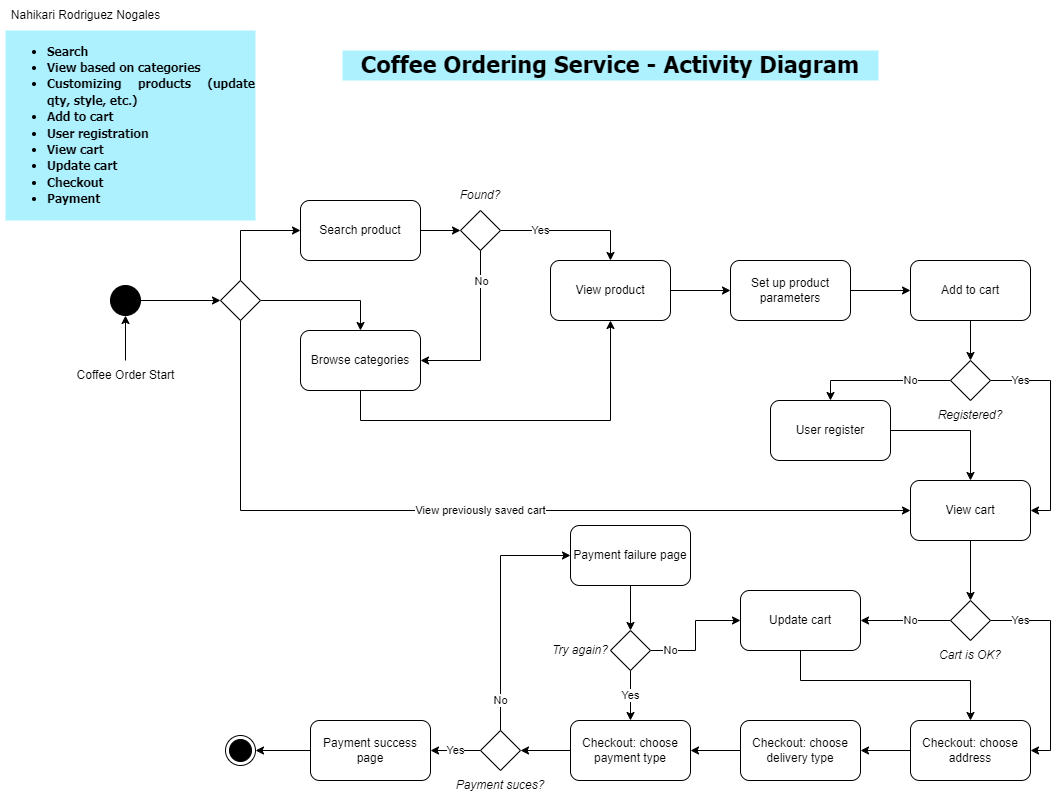

The diagram above was exported from draw.io. Its source (the exported page's mxGraphModel, read from the mxfile embedded in the PNG):
<mxGraphModel dx="1290" dy="541" grid="1" gridSize="10" guides="1" tooltips="1" connect="1" arrows="1" fold="1" page="1" pageScale="1" pageWidth="827" pageHeight="1169" background="#ffffff" math="0" shadow="0">
  <root>
    <mxCell id="0" />
    <mxCell id="1" parent="0" />
    <mxCell id="6TfBNeFIEPb17PgrWMHF-2" value="&lt;h3&gt;&lt;font face=&quot;Tahoma&quot;&gt;Coffee Ordering Service - Activity Diagram&lt;/font&gt;&lt;/h3&gt;" style="text;strokeColor=none;fillColor=#ADF1FF;align=center;verticalAlign=middle;whiteSpace=wrap;rounded=0;fontFamily=Coming Soon;fontSource=https%3A%2F%2Ffonts.googleapis.com%2Fcss%3Ffamily%3DComing%2BSoon;fontStyle=1;html=1;fontSize=20;" parent="1" vertex="1">
      <mxGeometry x="362" y="50" width="536" height="30" as="geometry" />
    </mxCell>
    <mxCell id="6TfBNeFIEPb17PgrWMHF-4" value="&lt;ul&gt;&lt;li style=&quot;text-align: justify;&quot;&gt;&lt;font face=&quot;Tahoma&quot;&gt;Search&lt;/font&gt;&lt;/li&gt;&lt;li style=&quot;text-align: justify;&quot;&gt;&lt;font face=&quot;Tahoma&quot;&gt;View based on categories&lt;/font&gt;&lt;/li&gt;&lt;li style=&quot;text-align: justify;&quot;&gt;&lt;font face=&quot;Tahoma&quot;&gt;Customizing products (update qty, style, etc.)&lt;/font&gt;&lt;/li&gt;&lt;li style=&quot;text-align: justify;&quot;&gt;&lt;font face=&quot;Tahoma&quot;&gt;Add to cart&lt;/font&gt;&lt;/li&gt;&lt;li style=&quot;text-align: justify;&quot;&gt;&lt;font face=&quot;Tahoma&quot;&gt;User registration&lt;/font&gt;&lt;/li&gt;&lt;li style=&quot;text-align: justify;&quot;&gt;&lt;font face=&quot;Tahoma&quot;&gt;View cart&lt;/font&gt;&lt;/li&gt;&lt;li style=&quot;text-align: justify;&quot;&gt;&lt;font face=&quot;Tahoma&quot;&gt;Update cart&lt;/font&gt;&lt;/li&gt;&lt;li style=&quot;text-align: justify;&quot;&gt;&lt;font face=&quot;Tahoma&quot;&gt;Checkout&lt;/font&gt;&lt;/li&gt;&lt;li style=&quot;text-align: justify;&quot;&gt;&lt;font face=&quot;Tahoma&quot;&gt;Payment&lt;/font&gt;&lt;/li&gt;&lt;/ul&gt;" style="text;html=1;strokeColor=none;fillColor=#ADF1FF;align=left;verticalAlign=middle;whiteSpace=wrap;rounded=0;fontFamily=Coming Soon;fontSource=https%3A%2F%2Ffonts.googleapis.com%2Fcss%3Ffamily%3DComing%2BSoon;fontStyle=1" parent="1" vertex="1">
      <mxGeometry x="25" y="30" width="250" height="190" as="geometry" />
    </mxCell>
    <mxCell id="6TfBNeFIEPb17PgrWMHF-7" value="" style="edgeStyle=orthogonalEdgeStyle;rounded=0;orthogonalLoop=1;jettySize=auto;html=1;" parent="1" source="6TfBNeFIEPb17PgrWMHF-5" target="6TfBNeFIEPb17PgrWMHF-6" edge="1">
      <mxGeometry relative="1" as="geometry" />
    </mxCell>
    <mxCell id="6TfBNeFIEPb17PgrWMHF-5" value="" style="ellipse;whiteSpace=wrap;html=1;aspect=fixed;fillColor=#000000;" parent="1" vertex="1">
      <mxGeometry x="130" y="285" width="30" height="30" as="geometry" />
    </mxCell>
    <mxCell id="6TfBNeFIEPb17PgrWMHF-10" style="edgeStyle=orthogonalEdgeStyle;rounded=0;orthogonalLoop=1;jettySize=auto;html=1;entryX=0;entryY=0.5;entryDx=0;entryDy=0;exitX=0.5;exitY=0;exitDx=0;exitDy=0;exitPerimeter=0;" parent="1" source="6TfBNeFIEPb17PgrWMHF-6" target="6TfBNeFIEPb17PgrWMHF-8" edge="1">
      <mxGeometry relative="1" as="geometry" />
    </mxCell>
    <mxCell id="6TfBNeFIEPb17PgrWMHF-15" style="edgeStyle=orthogonalEdgeStyle;rounded=0;orthogonalLoop=1;jettySize=auto;html=1;entryX=0.5;entryY=0;entryDx=0;entryDy=0;" parent="1" source="6TfBNeFIEPb17PgrWMHF-6" target="6TfBNeFIEPb17PgrWMHF-14" edge="1">
      <mxGeometry relative="1" as="geometry" />
    </mxCell>
    <mxCell id="6TfBNeFIEPb17PgrWMHF-34" value="View previously saved cart" style="edgeStyle=orthogonalEdgeStyle;rounded=0;orthogonalLoop=1;jettySize=auto;html=1;entryX=0;entryY=0.5;entryDx=0;entryDy=0;" parent="1" source="6TfBNeFIEPb17PgrWMHF-6" target="6TfBNeFIEPb17PgrWMHF-31" edge="1">
      <mxGeometry relative="1" as="geometry">
        <Array as="points">
          <mxPoint x="260" y="510" />
        </Array>
      </mxGeometry>
    </mxCell>
    <mxCell id="6TfBNeFIEPb17PgrWMHF-6" value="" style="strokeWidth=1;html=1;shape=mxgraph.flowchart.decision;whiteSpace=wrap;" parent="1" vertex="1">
      <mxGeometry x="240" y="280" width="40" height="40" as="geometry" />
    </mxCell>
    <mxCell id="6TfBNeFIEPb17PgrWMHF-12" value="" style="edgeStyle=orthogonalEdgeStyle;rounded=0;orthogonalLoop=1;jettySize=auto;html=1;" parent="1" source="6TfBNeFIEPb17PgrWMHF-8" target="6TfBNeFIEPb17PgrWMHF-11" edge="1">
      <mxGeometry relative="1" as="geometry" />
    </mxCell>
    <mxCell id="6TfBNeFIEPb17PgrWMHF-8" value="Search product" style="rounded=1;whiteSpace=wrap;html=1;" parent="1" vertex="1">
      <mxGeometry x="320" y="200" width="120" height="60" as="geometry" />
    </mxCell>
    <mxCell id="6TfBNeFIEPb17PgrWMHF-19" value="Yes" style="edgeStyle=orthogonalEdgeStyle;rounded=0;orthogonalLoop=1;jettySize=auto;html=1;entryX=0.5;entryY=0;entryDx=0;entryDy=0;" parent="1" source="6TfBNeFIEPb17PgrWMHF-11" target="6TfBNeFIEPb17PgrWMHF-18" edge="1">
      <mxGeometry x="-0.4286" relative="1" as="geometry">
        <mxPoint as="offset" />
      </mxGeometry>
    </mxCell>
    <mxCell id="6TfBNeFIEPb17PgrWMHF-11" value="" style="strokeWidth=1;html=1;shape=mxgraph.flowchart.decision;whiteSpace=wrap;" parent="1" vertex="1">
      <mxGeometry x="480" y="210" width="40" height="40" as="geometry" />
    </mxCell>
    <mxCell id="6TfBNeFIEPb17PgrWMHF-13" value="Found?" style="text;html=1;strokeColor=none;fillColor=none;align=center;verticalAlign=middle;whiteSpace=wrap;rounded=0;fontStyle=2" parent="1" vertex="1">
      <mxGeometry x="470" y="180" width="60" height="30" as="geometry" />
    </mxCell>
    <mxCell id="6TfBNeFIEPb17PgrWMHF-20" style="edgeStyle=orthogonalEdgeStyle;rounded=0;orthogonalLoop=1;jettySize=auto;html=1;entryX=0.5;entryY=1;entryDx=0;entryDy=0;" parent="1" source="6TfBNeFIEPb17PgrWMHF-14" target="6TfBNeFIEPb17PgrWMHF-18" edge="1">
      <mxGeometry relative="1" as="geometry">
        <Array as="points">
          <mxPoint x="380" y="420" />
          <mxPoint x="630" y="420" />
        </Array>
      </mxGeometry>
    </mxCell>
    <mxCell id="6TfBNeFIEPb17PgrWMHF-14" value="Browse categories" style="rounded=1;whiteSpace=wrap;html=1;" parent="1" vertex="1">
      <mxGeometry x="320" y="330" width="120" height="60" as="geometry" />
    </mxCell>
    <mxCell id="6TfBNeFIEPb17PgrWMHF-16" value="" style="endArrow=classic;html=1;rounded=0;exitX=0.5;exitY=1;exitDx=0;exitDy=0;exitPerimeter=0;entryX=1;entryY=0.5;entryDx=0;entryDy=0;edgeStyle=orthogonalEdgeStyle;" parent="1" source="6TfBNeFIEPb17PgrWMHF-11" target="6TfBNeFIEPb17PgrWMHF-14" edge="1">
      <mxGeometry relative="1" as="geometry">
        <mxPoint x="220" y="200" as="sourcePoint" />
        <mxPoint x="320" y="200" as="targetPoint" />
      </mxGeometry>
    </mxCell>
    <mxCell id="6TfBNeFIEPb17PgrWMHF-17" value="No" style="edgeLabel;resizable=0;html=1;align=center;verticalAlign=middle;" parent="6TfBNeFIEPb17PgrWMHF-16" connectable="0" vertex="1">
      <mxGeometry relative="1" as="geometry">
        <mxPoint y="-55" as="offset" />
      </mxGeometry>
    </mxCell>
    <mxCell id="6TfBNeFIEPb17PgrWMHF-23" style="edgeStyle=orthogonalEdgeStyle;rounded=0;orthogonalLoop=1;jettySize=auto;html=1;" parent="1" source="6TfBNeFIEPb17PgrWMHF-18" target="6TfBNeFIEPb17PgrWMHF-22" edge="1">
      <mxGeometry relative="1" as="geometry" />
    </mxCell>
    <mxCell id="6TfBNeFIEPb17PgrWMHF-18" value="View product" style="rounded=1;whiteSpace=wrap;html=1;" parent="1" vertex="1">
      <mxGeometry x="570" y="260" width="120" height="60" as="geometry" />
    </mxCell>
    <mxCell id="6TfBNeFIEPb17PgrWMHF-25" value="" style="edgeStyle=orthogonalEdgeStyle;rounded=0;orthogonalLoop=1;jettySize=auto;html=1;" parent="1" source="6TfBNeFIEPb17PgrWMHF-22" target="6TfBNeFIEPb17PgrWMHF-24" edge="1">
      <mxGeometry relative="1" as="geometry" />
    </mxCell>
    <mxCell id="6TfBNeFIEPb17PgrWMHF-22" value="Set up product parameters" style="rounded=1;whiteSpace=wrap;html=1;" parent="1" vertex="1">
      <mxGeometry x="750" y="260" width="120" height="60" as="geometry" />
    </mxCell>
    <mxCell id="6TfBNeFIEPb17PgrWMHF-27" value="" style="edgeStyle=orthogonalEdgeStyle;rounded=0;orthogonalLoop=1;jettySize=auto;html=1;" parent="1" source="6TfBNeFIEPb17PgrWMHF-24" target="6TfBNeFIEPb17PgrWMHF-26" edge="1">
      <mxGeometry relative="1" as="geometry" />
    </mxCell>
    <mxCell id="6TfBNeFIEPb17PgrWMHF-24" value="Add to cart" style="rounded=1;whiteSpace=wrap;html=1;" parent="1" vertex="1">
      <mxGeometry x="930" y="260" width="120" height="60" as="geometry" />
    </mxCell>
    <mxCell id="6TfBNeFIEPb17PgrWMHF-29" value="No" style="edgeStyle=orthogonalEdgeStyle;rounded=0;orthogonalLoop=1;jettySize=auto;html=1;entryX=0.5;entryY=0;entryDx=0;entryDy=0;" parent="1" source="6TfBNeFIEPb17PgrWMHF-26" target="6TfBNeFIEPb17PgrWMHF-28" edge="1">
      <mxGeometry x="-0.4286" relative="1" as="geometry">
        <mxPoint as="offset" />
      </mxGeometry>
    </mxCell>
    <mxCell id="6TfBNeFIEPb17PgrWMHF-32" value="Yes" style="edgeStyle=orthogonalEdgeStyle;rounded=0;orthogonalLoop=1;jettySize=auto;html=1;entryX=1;entryY=0.5;entryDx=0;entryDy=0;" parent="1" source="6TfBNeFIEPb17PgrWMHF-26" target="6TfBNeFIEPb17PgrWMHF-31" edge="1">
      <mxGeometry x="-0.7143" relative="1" as="geometry">
        <Array as="points">
          <mxPoint x="1070" y="380" />
          <mxPoint x="1070" y="510" />
        </Array>
        <mxPoint as="offset" />
      </mxGeometry>
    </mxCell>
    <mxCell id="6TfBNeFIEPb17PgrWMHF-26" value="" style="strokeWidth=1;html=1;shape=mxgraph.flowchart.decision;whiteSpace=wrap;" parent="1" vertex="1">
      <mxGeometry x="970" y="360" width="40" height="40" as="geometry" />
    </mxCell>
    <mxCell id="6TfBNeFIEPb17PgrWMHF-33" style="edgeStyle=orthogonalEdgeStyle;rounded=0;orthogonalLoop=1;jettySize=auto;html=1;entryX=0.5;entryY=0;entryDx=0;entryDy=0;" parent="1" source="6TfBNeFIEPb17PgrWMHF-28" target="6TfBNeFIEPb17PgrWMHF-31" edge="1">
      <mxGeometry relative="1" as="geometry" />
    </mxCell>
    <mxCell id="6TfBNeFIEPb17PgrWMHF-28" value="User register" style="rounded=1;whiteSpace=wrap;html=1;" parent="1" vertex="1">
      <mxGeometry x="790" y="400" width="120" height="60" as="geometry" />
    </mxCell>
    <mxCell id="6TfBNeFIEPb17PgrWMHF-30" value="Registered?" style="text;html=1;strokeColor=none;fillColor=none;align=center;verticalAlign=middle;whiteSpace=wrap;rounded=0;fontStyle=2" parent="1" vertex="1">
      <mxGeometry x="950" y="400" width="80" height="30" as="geometry" />
    </mxCell>
    <mxCell id="6TfBNeFIEPb17PgrWMHF-36" style="edgeStyle=orthogonalEdgeStyle;rounded=0;orthogonalLoop=1;jettySize=auto;html=1;entryX=0.5;entryY=0;entryDx=0;entryDy=0;entryPerimeter=0;" parent="1" source="6TfBNeFIEPb17PgrWMHF-31" target="6TfBNeFIEPb17PgrWMHF-35" edge="1">
      <mxGeometry relative="1" as="geometry" />
    </mxCell>
    <mxCell id="6TfBNeFIEPb17PgrWMHF-31" value="View cart" style="rounded=1;whiteSpace=wrap;html=1;" parent="1" vertex="1">
      <mxGeometry x="930" y="480" width="120" height="60" as="geometry" />
    </mxCell>
    <mxCell id="6TfBNeFIEPb17PgrWMHF-39" value="Yes" style="edgeStyle=orthogonalEdgeStyle;rounded=0;orthogonalLoop=1;jettySize=auto;html=1;entryX=1;entryY=0.5;entryDx=0;entryDy=0;" parent="1" source="6TfBNeFIEPb17PgrWMHF-35" target="6TfBNeFIEPb17PgrWMHF-38" edge="1">
      <mxGeometry x="-0.7143" relative="1" as="geometry">
        <Array as="points">
          <mxPoint x="1070" y="620" />
          <mxPoint x="1070" y="750" />
        </Array>
        <mxPoint as="offset" />
      </mxGeometry>
    </mxCell>
    <mxCell id="6TfBNeFIEPb17PgrWMHF-41" value="No" style="edgeStyle=orthogonalEdgeStyle;rounded=0;orthogonalLoop=1;jettySize=auto;html=1;entryX=1;entryY=0.5;entryDx=0;entryDy=0;" parent="1" source="6TfBNeFIEPb17PgrWMHF-35" target="6TfBNeFIEPb17PgrWMHF-40" edge="1">
      <mxGeometry x="-0.1111" relative="1" as="geometry">
        <mxPoint as="offset" />
      </mxGeometry>
    </mxCell>
    <mxCell id="6TfBNeFIEPb17PgrWMHF-35" value="" style="strokeWidth=1;html=1;shape=mxgraph.flowchart.decision;whiteSpace=wrap;" parent="1" vertex="1">
      <mxGeometry x="970" y="600" width="40" height="40" as="geometry" />
    </mxCell>
    <mxCell id="6TfBNeFIEPb17PgrWMHF-37" value="Cart is OK?" style="text;html=1;strokeColor=none;fillColor=none;align=center;verticalAlign=middle;whiteSpace=wrap;rounded=0;fontStyle=2" parent="1" vertex="1">
      <mxGeometry x="940" y="640" width="100" height="30" as="geometry" />
    </mxCell>
    <mxCell id="6TfBNeFIEPb17PgrWMHF-44" value="" style="edgeStyle=orthogonalEdgeStyle;rounded=0;orthogonalLoop=1;jettySize=auto;html=1;" parent="1" source="6TfBNeFIEPb17PgrWMHF-38" target="6TfBNeFIEPb17PgrWMHF-43" edge="1">
      <mxGeometry relative="1" as="geometry" />
    </mxCell>
    <mxCell id="6TfBNeFIEPb17PgrWMHF-38" value="Checkout: choose address" style="rounded=1;whiteSpace=wrap;html=1;" parent="1" vertex="1">
      <mxGeometry x="930" y="720" width="120" height="60" as="geometry" />
    </mxCell>
    <mxCell id="6TfBNeFIEPb17PgrWMHF-42" style="edgeStyle=orthogonalEdgeStyle;rounded=0;orthogonalLoop=1;jettySize=auto;html=1;entryX=0.5;entryY=0;entryDx=0;entryDy=0;" parent="1" source="6TfBNeFIEPb17PgrWMHF-40" target="6TfBNeFIEPb17PgrWMHF-38" edge="1">
      <mxGeometry relative="1" as="geometry">
        <Array as="points">
          <mxPoint x="820" y="680" />
          <mxPoint x="990" y="680" />
        </Array>
      </mxGeometry>
    </mxCell>
    <mxCell id="6TfBNeFIEPb17PgrWMHF-40" value="Update cart" style="rounded=1;whiteSpace=wrap;html=1;" parent="1" vertex="1">
      <mxGeometry x="760" y="590" width="120" height="60" as="geometry" />
    </mxCell>
    <mxCell id="6TfBNeFIEPb17PgrWMHF-46" value="" style="edgeStyle=orthogonalEdgeStyle;rounded=0;orthogonalLoop=1;jettySize=auto;html=1;" parent="1" source="6TfBNeFIEPb17PgrWMHF-43" target="6TfBNeFIEPb17PgrWMHF-45" edge="1">
      <mxGeometry relative="1" as="geometry" />
    </mxCell>
    <mxCell id="6TfBNeFIEPb17PgrWMHF-43" value="Checkout: choose delivery type" style="rounded=1;whiteSpace=wrap;html=1;" parent="1" vertex="1">
      <mxGeometry x="760" y="720" width="120" height="60" as="geometry" />
    </mxCell>
    <mxCell id="6TfBNeFIEPb17PgrWMHF-48" value="" style="edgeStyle=orthogonalEdgeStyle;rounded=0;orthogonalLoop=1;jettySize=auto;html=1;" parent="1" source="6TfBNeFIEPb17PgrWMHF-45" target="6TfBNeFIEPb17PgrWMHF-47" edge="1">
      <mxGeometry relative="1" as="geometry" />
    </mxCell>
    <mxCell id="6TfBNeFIEPb17PgrWMHF-45" value="Checkout: choose payment type" style="rounded=1;whiteSpace=wrap;html=1;" parent="1" vertex="1">
      <mxGeometry x="590" y="720" width="120" height="60" as="geometry" />
    </mxCell>
    <mxCell id="6TfBNeFIEPb17PgrWMHF-56" value="No" style="edgeStyle=orthogonalEdgeStyle;rounded=0;orthogonalLoop=1;jettySize=auto;html=1;entryX=0;entryY=0.5;entryDx=0;entryDy=0;" parent="1" source="6TfBNeFIEPb17PgrWMHF-47" target="6TfBNeFIEPb17PgrWMHF-50" edge="1">
      <mxGeometry x="-0.7551" relative="1" as="geometry">
        <Array as="points">
          <mxPoint x="520" y="555" />
        </Array>
        <mxPoint as="offset" />
      </mxGeometry>
    </mxCell>
    <mxCell id="6TfBNeFIEPb17PgrWMHF-58" value="Yes" style="edgeStyle=orthogonalEdgeStyle;rounded=0;orthogonalLoop=1;jettySize=auto;html=1;" parent="1" source="6TfBNeFIEPb17PgrWMHF-47" target="6TfBNeFIEPb17PgrWMHF-57" edge="1">
      <mxGeometry relative="1" as="geometry" />
    </mxCell>
    <mxCell id="6TfBNeFIEPb17PgrWMHF-47" value="" style="strokeWidth=1;html=1;shape=mxgraph.flowchart.decision;whiteSpace=wrap;" parent="1" vertex="1">
      <mxGeometry x="500" y="730" width="40" height="40" as="geometry" />
    </mxCell>
    <mxCell id="6TfBNeFIEPb17PgrWMHF-49" value="Payment suces?" style="text;html=1;strokeColor=none;fillColor=none;align=center;verticalAlign=middle;whiteSpace=wrap;rounded=0;fontStyle=2" parent="1" vertex="1">
      <mxGeometry x="470" y="770" width="100" height="30" as="geometry" />
    </mxCell>
    <mxCell id="6TfBNeFIEPb17PgrWMHF-52" value="" style="edgeStyle=orthogonalEdgeStyle;rounded=0;orthogonalLoop=1;jettySize=auto;html=1;" parent="1" source="6TfBNeFIEPb17PgrWMHF-50" target="6TfBNeFIEPb17PgrWMHF-51" edge="1">
      <mxGeometry relative="1" as="geometry" />
    </mxCell>
    <mxCell id="6TfBNeFIEPb17PgrWMHF-50" value="Payment failure page" style="rounded=1;whiteSpace=wrap;html=1;" parent="1" vertex="1">
      <mxGeometry x="590" y="525" width="120" height="60" as="geometry" />
    </mxCell>
    <mxCell id="6TfBNeFIEPb17PgrWMHF-53" value="No" style="edgeStyle=orthogonalEdgeStyle;rounded=0;orthogonalLoop=1;jettySize=auto;html=1;entryX=0;entryY=0.5;entryDx=0;entryDy=0;" parent="1" source="6TfBNeFIEPb17PgrWMHF-51" target="6TfBNeFIEPb17PgrWMHF-40" edge="1">
      <mxGeometry x="-0.6667" relative="1" as="geometry">
        <mxPoint as="offset" />
      </mxGeometry>
    </mxCell>
    <mxCell id="6TfBNeFIEPb17PgrWMHF-54" value="Yes" style="edgeStyle=orthogonalEdgeStyle;rounded=0;orthogonalLoop=1;jettySize=auto;html=1;" parent="1" source="6TfBNeFIEPb17PgrWMHF-51" target="6TfBNeFIEPb17PgrWMHF-45" edge="1">
      <mxGeometry relative="1" as="geometry" />
    </mxCell>
    <mxCell id="6TfBNeFIEPb17PgrWMHF-51" value="" style="strokeWidth=1;html=1;shape=mxgraph.flowchart.decision;whiteSpace=wrap;" parent="1" vertex="1">
      <mxGeometry x="630" y="630" width="40" height="40" as="geometry" />
    </mxCell>
    <mxCell id="6TfBNeFIEPb17PgrWMHF-55" value="Try again?" style="text;html=1;strokeColor=none;fillColor=none;align=center;verticalAlign=middle;whiteSpace=wrap;rounded=0;fontStyle=2" parent="1" vertex="1">
      <mxGeometry x="570" y="635" width="60" height="30" as="geometry" />
    </mxCell>
    <mxCell id="6TfBNeFIEPb17PgrWMHF-60" value="" style="edgeStyle=orthogonalEdgeStyle;rounded=0;orthogonalLoop=1;jettySize=auto;html=1;" parent="1" source="6TfBNeFIEPb17PgrWMHF-57" target="6TfBNeFIEPb17PgrWMHF-59" edge="1">
      <mxGeometry relative="1" as="geometry" />
    </mxCell>
    <mxCell id="6TfBNeFIEPb17PgrWMHF-57" value="Payment success page" style="rounded=1;whiteSpace=wrap;html=1;" parent="1" vertex="1">
      <mxGeometry x="330" y="720" width="120" height="60" as="geometry" />
    </mxCell>
    <mxCell id="6TfBNeFIEPb17PgrWMHF-59" value="" style="ellipse;html=1;shape=endState;fillColor=#000000;strokeColor=#000000;" parent="1" vertex="1">
      <mxGeometry x="245" y="735" width="30" height="30" as="geometry" />
    </mxCell>
    <mxCell id="6TfBNeFIEPb17PgrWMHF-62" value="" style="endArrow=classic;html=1;rounded=0;entryX=0.5;entryY=1;entryDx=0;entryDy=0;" parent="1" target="6TfBNeFIEPb17PgrWMHF-5" edge="1">
      <mxGeometry width="50" height="50" relative="1" as="geometry">
        <mxPoint x="145" y="360" as="sourcePoint" />
        <mxPoint x="150" y="355" as="targetPoint" />
      </mxGeometry>
    </mxCell>
    <mxCell id="6TfBNeFIEPb17PgrWMHF-63" value="Coffee Order Start" style="text;html=1;strokeColor=none;fillColor=none;align=center;verticalAlign=middle;whiteSpace=wrap;rounded=0;" parent="1" vertex="1">
      <mxGeometry x="87.5" y="360" width="115" height="30" as="geometry" />
    </mxCell>
    <mxCell id="Gm4qr9EiajhjlWssSbEz-1" value="Nahikari Rodriguez Nogales" style="text;html=1;align=center;verticalAlign=middle;resizable=0;points=[];autosize=1;strokeColor=none;fillColor=none;" vertex="1" parent="1">
      <mxGeometry x="20" width="170" height="30" as="geometry" />
    </mxCell>
  </root>
</mxGraphModel>